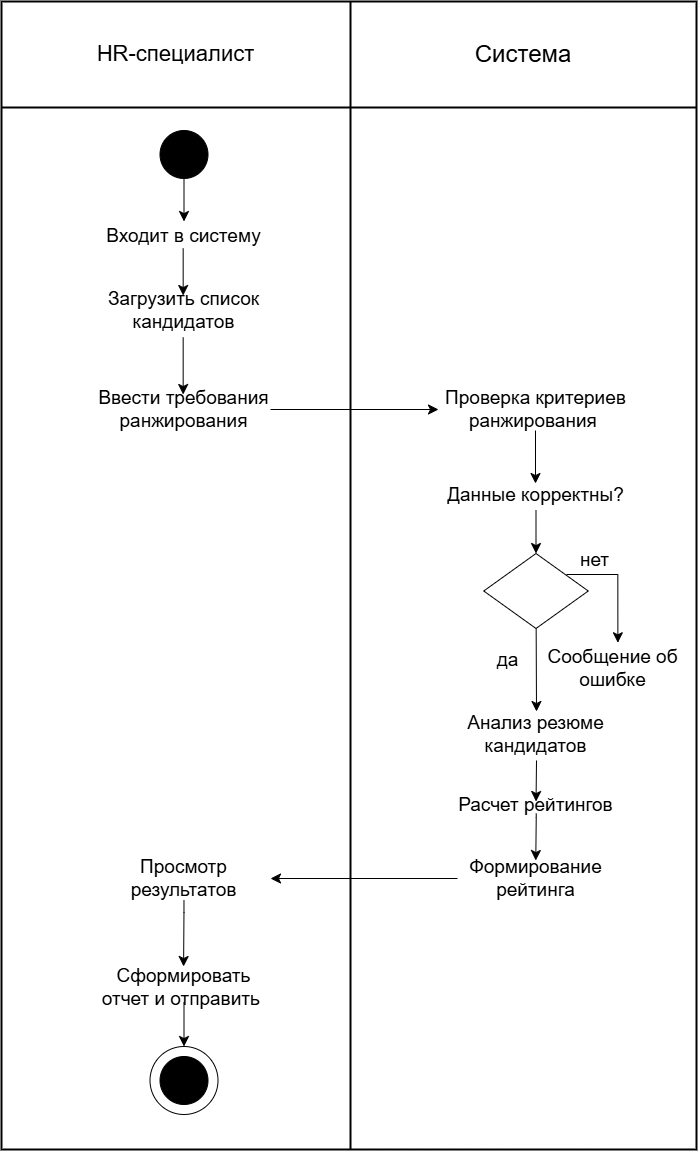

The diagram above was exported from draw.io. Its source (the exported page's mxGraphModel, read from the mxfile embedded in the PNG):
<mxGraphModel dx="1337" dy="1592" grid="0" gridSize="10" guides="1" tooltips="1" connect="1" arrows="1" fold="1" page="0" pageScale="1" pageWidth="827" pageHeight="1169" math="0" shadow="0">
  <root>
    <mxCell id="0" />
    <mxCell id="1" parent="0" />
    <mxCell id="kqZmdqdGxU2mgz62P4Eo-77" parent="1" style="shape=table;startSize=0;container=1;collapsible=0;childLayout=tableLayout;fontSize=16;strokeWidth=2;" value="" vertex="1">
      <mxGeometry height="1148" width="695" x="452" y="-167" as="geometry" />
    </mxCell>
    <mxCell id="kqZmdqdGxU2mgz62P4Eo-78" parent="kqZmdqdGxU2mgz62P4Eo-77" style="shape=tableRow;horizontal=0;startSize=0;swimlaneHead=0;swimlaneBody=0;strokeColor=inherit;top=0;left=0;bottom=0;right=0;collapsible=0;dropTarget=0;fillColor=none;points=[[0,0.5],[1,0.5]];portConstraint=eastwest;fontSize=16;" value="" vertex="1">
      <mxGeometry height="106" width="695" as="geometry" />
    </mxCell>
    <mxCell id="kqZmdqdGxU2mgz62P4Eo-79" parent="kqZmdqdGxU2mgz62P4Eo-78" style="shape=partialRectangle;html=1;whiteSpace=wrap;connectable=0;strokeColor=inherit;overflow=hidden;fillColor=none;top=0;left=0;bottom=0;right=0;pointerEvents=1;fontSize=16;" value="&lt;font style=&quot;font-size: 22px;&quot;&gt;HR-специалист&lt;/font&gt;" vertex="1">
      <mxGeometry height="106" width="349" as="geometry">
        <mxRectangle height="106" width="349" as="alternateBounds" />
      </mxGeometry>
    </mxCell>
    <mxCell id="kqZmdqdGxU2mgz62P4Eo-80" parent="kqZmdqdGxU2mgz62P4Eo-78" style="shape=partialRectangle;html=1;whiteSpace=wrap;connectable=0;strokeColor=inherit;overflow=hidden;fillColor=none;top=0;left=0;bottom=0;right=0;pointerEvents=1;fontSize=16;" value="&lt;font style=&quot;font-size: 24px;&quot;&gt;Система&lt;/font&gt;" vertex="1">
      <mxGeometry height="106" width="346" x="349" as="geometry">
        <mxRectangle height="106" width="346" as="alternateBounds" />
      </mxGeometry>
    </mxCell>
    <mxCell id="kqZmdqdGxU2mgz62P4Eo-82" parent="kqZmdqdGxU2mgz62P4Eo-77" style="shape=tableRow;horizontal=0;startSize=0;swimlaneHead=0;swimlaneBody=0;strokeColor=inherit;top=0;left=0;bottom=0;right=0;collapsible=0;dropTarget=0;fillColor=none;points=[[0,0.5],[1,0.5]];portConstraint=eastwest;fontSize=16;" value="" vertex="1">
      <mxGeometry height="1042" width="695" y="106" as="geometry" />
    </mxCell>
    <mxCell id="kqZmdqdGxU2mgz62P4Eo-83" parent="kqZmdqdGxU2mgz62P4Eo-82" style="shape=partialRectangle;html=1;whiteSpace=wrap;connectable=0;strokeColor=inherit;overflow=hidden;fillColor=none;top=0;left=0;bottom=0;right=0;pointerEvents=1;fontSize=16;" value="" vertex="1">
      <mxGeometry height="1042" width="349" as="geometry">
        <mxRectangle height="1042" width="349" as="alternateBounds" />
      </mxGeometry>
    </mxCell>
    <mxCell id="kqZmdqdGxU2mgz62P4Eo-84" parent="kqZmdqdGxU2mgz62P4Eo-82" style="shape=partialRectangle;html=1;whiteSpace=wrap;connectable=0;strokeColor=inherit;overflow=hidden;fillColor=none;top=0;left=0;bottom=0;right=0;pointerEvents=1;fontSize=16;" value="" vertex="1">
      <mxGeometry height="1042" width="346" x="349" as="geometry">
        <mxRectangle height="1042" width="346" as="alternateBounds" />
      </mxGeometry>
    </mxCell>
    <mxCell id="kqZmdqdGxU2mgz62P4Eo-92" edge="1" parent="1" source="kqZmdqdGxU2mgz62P4Eo-90" style="edgeStyle=none;curved=1;rounded=0;orthogonalLoop=1;jettySize=auto;html=1;fontSize=12;startSize=8;endSize=8;" target="kqZmdqdGxU2mgz62P4Eo-91">
      <mxGeometry relative="1" as="geometry" />
    </mxCell>
    <mxCell id="kqZmdqdGxU2mgz62P4Eo-90" parent="1" style="ellipse;whiteSpace=wrap;html=1;aspect=fixed;fillColor=#000000;" value="" vertex="1">
      <mxGeometry height="48" width="48" x="610.5" y="-38" as="geometry" />
    </mxCell>
    <mxCell id="kqZmdqdGxU2mgz62P4Eo-95" edge="1" parent="1" style="edgeStyle=none;curved=1;rounded=0;orthogonalLoop=1;jettySize=auto;html=1;entryX=0.5;entryY=0;entryDx=0;entryDy=0;fontSize=12;startSize=8;endSize=8;">
      <mxGeometry relative="1" as="geometry">
        <mxPoint x="633.6700000000001" y="80" as="sourcePoint" />
        <mxPoint x="633.6700000000001" y="127" as="targetPoint" />
      </mxGeometry>
    </mxCell>
    <mxCell id="kqZmdqdGxU2mgz62P4Eo-91" parent="1" style="text;html=1;whiteSpace=wrap;strokeColor=none;fillColor=none;align=center;verticalAlign=middle;rounded=0;" value="&lt;font style=&quot;font-size: 19px;&quot;&gt;Входит в систему&lt;/font&gt;" vertex="1">
      <mxGeometry height="30" width="173" x="548" y="53" as="geometry" />
    </mxCell>
    <mxCell id="kqZmdqdGxU2mgz62P4Eo-97" edge="1" parent="1" style="edgeStyle=none;curved=1;rounded=0;orthogonalLoop=1;jettySize=auto;html=1;entryX=0.5;entryY=0;entryDx=0;entryDy=0;fontSize=12;startSize=8;endSize=8;">
      <mxGeometry relative="1" as="geometry">
        <mxPoint x="633.67" y="169" as="sourcePoint" />
        <mxPoint x="633.6700000000001" y="226" as="targetPoint" />
      </mxGeometry>
    </mxCell>
    <mxCell id="kqZmdqdGxU2mgz62P4Eo-93" parent="1" style="text;html=1;whiteSpace=wrap;strokeColor=none;fillColor=none;align=center;verticalAlign=middle;rounded=0;" value="&lt;font style=&quot;font-size: 19px;&quot;&gt;Загрузить список кандидатов&lt;/font&gt;" vertex="1">
      <mxGeometry height="30" width="173" x="548" y="127" as="geometry" />
    </mxCell>
    <mxCell id="kqZmdqdGxU2mgz62P4Eo-99" edge="1" parent="1" source="kqZmdqdGxU2mgz62P4Eo-96" style="edgeStyle=none;curved=1;rounded=0;orthogonalLoop=1;jettySize=auto;html=1;entryX=0;entryY=0.5;entryDx=0;entryDy=0;fontSize=12;startSize=8;endSize=8;" target="kqZmdqdGxU2mgz62P4Eo-98">
      <mxGeometry relative="1" as="geometry" />
    </mxCell>
    <mxCell id="kqZmdqdGxU2mgz62P4Eo-96" parent="1" style="text;html=1;whiteSpace=wrap;strokeColor=none;fillColor=none;align=center;verticalAlign=middle;rounded=0;" value="&lt;font style=&quot;font-size: 19px;&quot;&gt;Ввести требования ранжирования&lt;/font&gt;" vertex="1">
      <mxGeometry height="30" width="173" x="548" y="226" as="geometry" />
    </mxCell>
    <mxCell id="kqZmdqdGxU2mgz62P4Eo-101" edge="1" parent="1" style="edgeStyle=none;curved=1;rounded=0;orthogonalLoop=1;jettySize=auto;html=1;entryX=0.5;entryY=0;entryDx=0;entryDy=0;fontSize=12;startSize=8;endSize=8;">
      <mxGeometry relative="1" as="geometry">
        <mxPoint x="986" y="262" as="sourcePoint" />
        <mxPoint x="986" y="315.0000000000001" as="targetPoint" />
      </mxGeometry>
    </mxCell>
    <mxCell id="kqZmdqdGxU2mgz62P4Eo-98" parent="1" style="text;html=1;whiteSpace=wrap;strokeColor=none;fillColor=none;align=center;verticalAlign=middle;rounded=0;" value="&lt;font style=&quot;font-size: 19px;&quot;&gt;Проверка критериев ранжирования&amp;nbsp;&lt;/font&gt;" vertex="1">
      <mxGeometry height="30" width="195" x="889" y="226" as="geometry" />
    </mxCell>
    <mxCell id="kqZmdqdGxU2mgz62P4Eo-103" edge="1" parent="1" source="kqZmdqdGxU2mgz62P4Eo-100" style="edgeStyle=none;curved=1;rounded=0;orthogonalLoop=1;jettySize=auto;html=1;entryX=0.5;entryY=0;entryDx=0;entryDy=0;fontSize=12;startSize=8;endSize=8;" target="kqZmdqdGxU2mgz62P4Eo-102">
      <mxGeometry relative="1" as="geometry" />
    </mxCell>
    <mxCell id="kqZmdqdGxU2mgz62P4Eo-100" parent="1" style="text;html=1;whiteSpace=wrap;strokeColor=none;fillColor=none;align=center;verticalAlign=middle;rounded=0;" value="&lt;font style=&quot;font-size: 19px;&quot;&gt;Данные корректны?&lt;/font&gt;" vertex="1">
      <mxGeometry height="30" width="195" x="889" y="312" as="geometry" />
    </mxCell>
    <mxCell id="kqZmdqdGxU2mgz62P4Eo-111" edge="1" parent="1" source="kqZmdqdGxU2mgz62P4Eo-102" style="edgeStyle=none;curved=1;rounded=0;orthogonalLoop=1;jettySize=auto;html=1;fontSize=12;startSize=8;endSize=8;">
      <mxGeometry relative="1" as="geometry">
        <mxPoint x="987" y="543" as="targetPoint" />
      </mxGeometry>
    </mxCell>
    <mxCell id="kqZmdqdGxU2mgz62P4Eo-102" parent="1" style="rhombus;whiteSpace=wrap;html=1;" value="" vertex="1">
      <mxGeometry height="75" width="104.5" x="934.25" y="385" as="geometry" />
    </mxCell>
    <mxCell id="kqZmdqdGxU2mgz62P4Eo-107" edge="1" parent="1" style="edgeStyle=orthogonalEdgeStyle;rounded=0;orthogonalLoop=1;jettySize=auto;html=1;entryX=1;entryY=0;entryDx=0;entryDy=0;fontSize=12;startSize=8;endSize=8;endArrow=none;endFill=0;startArrow=classic;startFill=1;">
      <mxGeometry relative="1" as="geometry">
        <Array as="points">
          <mxPoint x="1067.97" y="406.25" />
        </Array>
        <mxPoint x="1068.3700000000001" y="474.25" as="sourcePoint" />
        <mxPoint x="1016.9950000000001" y="406" as="targetPoint" />
      </mxGeometry>
    </mxCell>
    <mxCell id="kqZmdqdGxU2mgz62P4Eo-105" parent="1" style="text;html=1;whiteSpace=wrap;strokeColor=none;fillColor=none;align=center;verticalAlign=middle;rounded=0;" value="&lt;font style=&quot;font-size: 19px;&quot;&gt;Сообщение об ошибке&lt;/font&gt;" vertex="1">
      <mxGeometry height="8" width="157" x="985" y="496" as="geometry" />
    </mxCell>
    <mxCell id="kqZmdqdGxU2mgz62P4Eo-108" parent="1" style="text;html=1;whiteSpace=wrap;strokeColor=none;fillColor=none;align=center;verticalAlign=middle;rounded=0;" value="&lt;font style=&quot;font-size: 19px;&quot;&gt;нет&lt;/font&gt;" vertex="1">
      <mxGeometry height="8" width="157" x="967" y="388" as="geometry" />
    </mxCell>
    <mxCell id="kqZmdqdGxU2mgz62P4Eo-114" edge="1" parent="1" style="edgeStyle=none;curved=1;rounded=0;orthogonalLoop=1;jettySize=auto;html=1;fontSize=12;startSize=8;endSize=8;" target="kqZmdqdGxU2mgz62P4Eo-113">
      <mxGeometry relative="1" as="geometry">
        <mxPoint x="987" y="592" as="sourcePoint" />
      </mxGeometry>
    </mxCell>
    <mxCell id="kqZmdqdGxU2mgz62P4Eo-110" parent="1" style="text;html=1;whiteSpace=wrap;strokeColor=none;fillColor=none;align=center;verticalAlign=middle;rounded=0;" value="&lt;font style=&quot;font-size: 19px;&quot;&gt;Анализ резюме кандидатов&lt;/font&gt;" vertex="1">
      <mxGeometry height="8" width="157" x="908" y="562" as="geometry" />
    </mxCell>
    <mxCell id="kqZmdqdGxU2mgz62P4Eo-112" parent="1" style="text;html=1;whiteSpace=wrap;strokeColor=none;fillColor=none;align=center;verticalAlign=middle;rounded=0;" value="&lt;font style=&quot;font-size: 19px;&quot;&gt;да&lt;/font&gt;" vertex="1">
      <mxGeometry height="8" width="157" x="880" y="488" as="geometry" />
    </mxCell>
    <mxCell id="kqZmdqdGxU2mgz62P4Eo-118" edge="1" parent="1" style="edgeStyle=none;curved=1;rounded=0;orthogonalLoop=1;jettySize=auto;html=1;fontSize=12;startSize=8;endSize=8;">
      <mxGeometry relative="1" as="geometry">
        <Array as="points">
          <mxPoint x="986.73" y="649" />
        </Array>
        <mxPoint x="986.73" y="645" as="sourcePoint" />
        <mxPoint x="986.2725531914894" y="692" as="targetPoint" />
      </mxGeometry>
    </mxCell>
    <mxCell id="kqZmdqdGxU2mgz62P4Eo-113" parent="1" style="text;html=1;whiteSpace=wrap;strokeColor=none;fillColor=none;align=center;verticalAlign=middle;rounded=0;" value="&lt;font style=&quot;font-size: 19px;&quot;&gt;Расчет рейтингов&lt;/font&gt;" vertex="1">
      <mxGeometry height="8" width="157" x="908" y="633" as="geometry" />
    </mxCell>
    <mxCell id="kqZmdqdGxU2mgz62P4Eo-120" edge="1" parent="1" source="kqZmdqdGxU2mgz62P4Eo-115" style="edgeStyle=none;curved=1;rounded=0;orthogonalLoop=1;jettySize=auto;html=1;fontSize=12;startSize=8;endSize=8;" target="kqZmdqdGxU2mgz62P4Eo-119">
      <mxGeometry relative="1" as="geometry" />
    </mxCell>
    <mxCell id="kqZmdqdGxU2mgz62P4Eo-115" parent="1" style="text;html=1;whiteSpace=wrap;strokeColor=none;fillColor=none;align=center;verticalAlign=middle;rounded=0;" value="&lt;font style=&quot;font-size: 19px;&quot;&gt;Формирование рейтинга&lt;/font&gt;" vertex="1">
      <mxGeometry height="8" width="157" x="908" y="706" as="geometry" />
    </mxCell>
    <mxCell id="kqZmdqdGxU2mgz62P4Eo-122" edge="1" parent="1" style="edgeStyle=none;curved=1;rounded=0;orthogonalLoop=1;jettySize=auto;html=1;fontSize=12;startSize=8;endSize=8;">
      <mxGeometry relative="1" as="geometry">
        <Array as="points">
          <mxPoint x="634.47" y="744" />
        </Array>
        <mxPoint x="634.47" y="732" as="sourcePoint" />
        <mxPoint x="634.078695652174" y="798" as="targetPoint" />
      </mxGeometry>
    </mxCell>
    <mxCell id="kqZmdqdGxU2mgz62P4Eo-119" parent="1" style="text;html=1;whiteSpace=wrap;strokeColor=none;fillColor=none;align=center;verticalAlign=middle;rounded=0;" value="&lt;font style=&quot;font-size: 19px;&quot;&gt;Просмотр результатов&lt;/font&gt;" vertex="1">
      <mxGeometry height="30" width="173" x="548" y="695" as="geometry" />
    </mxCell>
    <mxCell id="kqZmdqdGxU2mgz62P4Eo-126" edge="1" parent="1" source="kqZmdqdGxU2mgz62P4Eo-121" style="edgeStyle=none;curved=1;rounded=0;orthogonalLoop=1;jettySize=auto;html=1;entryX=0.5;entryY=0;entryDx=0;entryDy=0;fontSize=12;startSize=8;endSize=8;" target="kqZmdqdGxU2mgz62P4Eo-125">
      <mxGeometry relative="1" as="geometry" />
    </mxCell>
    <mxCell id="kqZmdqdGxU2mgz62P4Eo-121" parent="1" style="text;html=1;whiteSpace=wrap;strokeColor=none;fillColor=none;align=center;verticalAlign=middle;rounded=0;" value="&lt;font style=&quot;font-size: 19px;&quot;&gt;Сформировать отчет и отправить&amp;nbsp;&lt;/font&gt;" vertex="1">
      <mxGeometry height="30" width="173" x="548" y="804" as="geometry" />
    </mxCell>
    <mxCell id="kqZmdqdGxU2mgz62P4Eo-125" parent="1" style="ellipse;whiteSpace=wrap;html=1;aspect=fixed;" value="" vertex="1">
      <mxGeometry height="68" width="68" x="600.5" y="878" as="geometry" />
    </mxCell>
    <mxCell id="kqZmdqdGxU2mgz62P4Eo-123" parent="1" style="ellipse;whiteSpace=wrap;html=1;aspect=fixed;fillColor=#000000;" value="" vertex="1">
      <mxGeometry height="48" width="48" x="610.5" y="888" as="geometry" />
    </mxCell>
  </root>
</mxGraphModel>